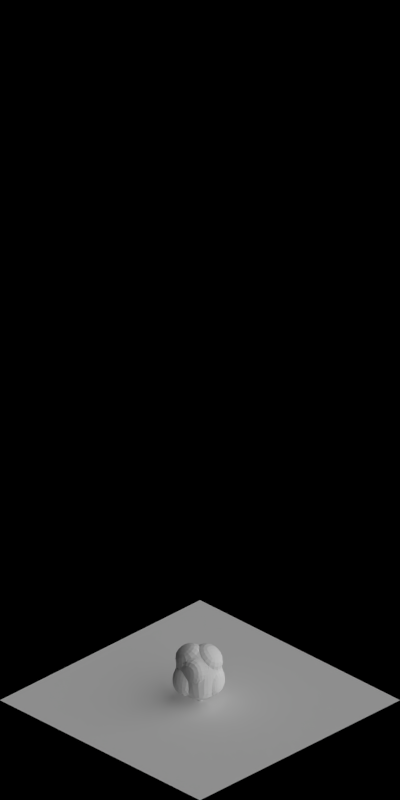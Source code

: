 # Source: tree_test.blend  (saved by Blender 2.63.0; exported with 4.5.12 LTS)
import bpy
from mathutils import Matrix  # noqa: F401  (used for matrix-valued properties, if any)

bpy.ops.wm.read_factory_settings(use_empty=True)
scene = bpy.context.scene
scene.name = 'Scene'

# ---- collections
col_collection_1 = bpy.data.collections.new('Collection 1'); scene.collection.children.link(col_collection_1)

# ---- materials (node trees are filled in below, after node groups)
mat_volume_plantgreen = bpy.data.materials.new('Volume_PlantGreen')
mat_volume_plantgreen_ld = bpy.data.materials.new('Volume_PlantGreen_LD')
mat_volume_plantgreen_md = bpy.data.materials.new('Volume_PlantGreen_MD')
mat_wood_bark = bpy.data.materials.new('Wood_Bark')
mat_special_shadowonly = bpy.data.materials.new('Special_ShadowOnly')

# ---- material node trees

# ---- world
world_world = bpy.data.worlds.new('World'); scene.world = world_world
world_world.color = (0.0, 0.0, 0.0)
world_world.use_sun_shadow = False
world_world.sun_shadow_jitter_overblur = 0.0
world_world.cycles.sampling_method = 'MANUAL'
world_world.cycles.sample_map_resolution = 256
world_world.light_settings.ao_factor = 0.5

# ---- cameras
cam_camera = bpy.data.cameras.new('Camera')
cam_camera.type = 'ORTHO'
cam_camera.clip_start = 0.001
cam_camera.clip_end = 100.0
cam_camera.lens = 35.0
cam_camera.sensor_width = 32.0
cam_camera.sensor_height = 18.0
cam_camera.ortho_scale = 5.656
cam_camera.dof.focus_distance = 0.0
cam_camera.dof.aperture_fstop = 128.0

# ---- lights
light_lamp_004 = bpy.data.lights.new('Lamp.004', 'SUN')
light_lamp_004.transmission_factor = 0.0
light_lamp_004.cutoff_distance = 30.0
light_lamp_004.angle = 1.571
light_lamp_004.energy = 1.0
light_lamp_004.shadow_buffer_clip_start = 1.001
light_lamp_004.shadow_soft_size = 1.0
light_lamp_004.shadow_cascade_max_distance = 1000.0
light_lamp_004.cycles.use_multiple_importance_sampling = False
light_lamp_003 = bpy.data.lights.new('Lamp.003', 'SUN')
light_lamp_003.transmission_factor = 0.0
light_lamp_003.cutoff_distance = 30.0
light_lamp_003.use_shadow = False
light_lamp_003.angle = 1.571
light_lamp_003.energy = 1.0
light_lamp_003.shadow_buffer_clip_start = 1.001
light_lamp_003.shadow_soft_size = 1.0
light_lamp_003.shadow_cascade_max_distance = 1000.0
light_lamp_003.cycles.use_multiple_importance_sampling = False

# ---- meshes
me_cube_003 = bpy.data.meshes.new('Cube.003')
me_cube_003.from_pydata([(0.3154, -0.374, 0.4604), (0.347, 0.2701, 0.5251), (-0.2944, 0.3508, 0.3898), (-0.2489, -0.211, 0.4788), (0.4997, -0.24, -0.1955), (0.4574, 0.4475, -0.4043), (-0.3017, 0.3542, -0.2424), (-0.3017, -0.3542, -0.2424), (0.4379, 9.764e-08, -0.2799), (0.3718, 0.3269, 0.1798), (0.3702, -0.01234, 0.6156), (0.3718, -0.3247, 0.1798), (0.05243, 0.3854, -0.2799), (-0.2798, 0.3269, 0.1798), (0.11, 0.3577, 0.5038), (-0.5425, -0.1077, -0.2853), (-0.2798, -0.3247, 0.1798), (-0.333, -1.51e-07, 0.6451), (0.01758, -0.4046, -0.1559), (0.05243, -0.3854, 0.6451), (0.336, -0.01778, 0.15), (0.04599, 0.3973, 0.1798), (-0.3502, 0.001117, 0.1798), (0.1197, -0.3829, 0.1699), (0.05243, -1.78e-07, 0.7451), (-0.1153, -0.00786, -0.5741), (-0.3154, -0.2324, 0.4861), (-0.3463, -0.3461, 0.1872), (-0.3995, -0.02144, 0.6524), (-0.4168, -0.02032, 0.1872), (-0.3201, -0.4683, -0.2316), (-0.2982, -0.4388, 0.1907), (-0.0008252, -0.5187, -0.1451), (0.1013, -0.4971, 0.1807), (-0.2662, -0.259, 0.4849), (-0.2971, -0.3727, 0.1859), (0.03513, -0.4334, 0.6511), (0.1024, -0.4309, 0.176), (0.3693, -0.4121, 0.5602), (0.4242, -0.05041, 0.7155), (0.1064, -0.4235, 0.7449), (0.1064, -0.03807, 0.8449), (0.3966, 0.269, 0.5245), (0.4213, 0.3259, 0.1792), (0.4198, -0.01339, 0.615), (0.3856, -0.01883, 0.1493), (-0.3233, 0.4276, 0.4937), (0.08116, 0.4344, 0.6077), (-0.3618, 0.07677, 0.749), (0.02361, 0.07677, 0.849), (-0.3115, 0.4203, -0.2411), (0.04262, 0.4515, -0.2786), (-0.2896, 0.393, 0.1811), (0.03617, 0.4634, 0.1811), (0.6296, -0.2083, -0.1545), (0.5677, 0.03176, -0.2388), (0.5016, -0.2929, 0.2209), (0.4659, 0.01398, 0.1911)], [], [(45, 44, 10, 20), (21, 13, 2, 14), (27, 29, 22, 16), (23, 11, 0, 19), (48, 46, 2, 17), (25, 12, 5, 8), (11, 20, 10, 0), (11, 4, 54, 56), (8, 5, 9, 20), (9, 21, 14, 1), (5, 12, 21, 9), (13, 21, 53, 52), (13, 22, 17, 2), (6, 15, 22, 13), (15, 7, 16, 22), (23, 19, 36, 37), (16, 7, 30, 31), (18, 4, 11, 23), (19, 24, 17, 3), (24, 19, 40, 41), (10, 1, 14, 24), (18, 25, 8, 4), (7, 15, 25, 18), (15, 6, 12, 25), (29, 27, 26, 28), (28, 26, 3, 17), (29, 28, 17, 22), (16, 3, 26, 27), (30, 32, 33, 31), (32, 30, 7, 18), (33, 32, 18, 23), (23, 16, 31, 33), (35, 37, 36, 34), (19, 3, 34, 36), (35, 34, 3, 16), (37, 35, 16, 23), (38, 39, 41, 40), (39, 38, 0, 10), (41, 39, 10, 24), (19, 0, 38, 40), (45, 43, 42, 44), (44, 42, 1, 10), (9, 1, 42, 43), (43, 45, 20, 9), (49, 47, 46, 48), (47, 49, 24, 14), (14, 2, 46, 47), (49, 48, 17, 24), (51, 50, 52, 53), (52, 50, 6, 13), (21, 12, 51, 53), (12, 6, 50, 51), (54, 55, 57, 56), (57, 55, 8, 20), (20, 11, 56, 57), (55, 54, 4, 8)])
me_cube_003.materials.append(mat_volume_plantgreen)
me_cube_003.use_remesh_preserve_volume = False
me_cube_003.use_remesh_preserve_attributes = False
me_cube_003.use_mirror_vertex_groups = False
me_cube_003.update()
me_cube_002 = bpy.data.meshes.new('Cube.002')
me_cube_002.from_pydata([(0.3154, -0.374, 0.4604), (0.347, 0.2701, 0.5251), (-0.2944, 0.3508, 0.3898), (-0.2489, -0.211, 0.4788), (0.4997, -0.24, -0.1955), (0.4574, 0.4475, -0.4043), (-0.3017, 0.3542, -0.2424), (-0.3017, -0.3542, -0.2424), (0.4379, 9.764e-08, -0.2799), (0.3718, 0.3269, 0.1798), (0.3702, -0.01234, 0.6156), (0.3718, -0.3247, 0.1798), (0.05243, 0.3854, -0.2799), (-0.2798, 0.3269, 0.1798), (0.11, 0.3577, 0.5038), (-0.5425, -0.1077, -0.2853), (-0.2798, -0.3247, 0.1798), (-0.333, -1.51e-07, 0.6451), (0.01758, -0.4046, -0.1559), (0.05243, -0.3854, 0.6451), (0.336, -0.01778, 0.15), (0.04599, 0.3973, 0.1798), (-0.3502, 0.001117, 0.1798), (0.1197, -0.3829, 0.1699), (0.05243, -1.78e-07, 0.7451), (-0.1153, -0.00786, -0.5741), (-0.3154, -0.2324, 0.4861), (-0.3463, -0.3461, 0.1872), (-0.3995, -0.02144, 0.6524), (-0.4168, -0.02032, 0.1872), (-0.3201, -0.4683, -0.2316), (-0.2982, -0.4388, 0.1907), (-0.0008252, -0.5187, -0.1451), (0.1013, -0.4971, 0.1807), (-0.2662, -0.259, 0.4849), (-0.2971, -0.3727, 0.1859), (0.03513, -0.4334, 0.6511), (0.1024, -0.4309, 0.176), (0.3693, -0.4121, 0.5602), (0.4242, -0.05041, 0.7155), (0.1064, -0.4235, 0.7449), (0.1064, -0.03807, 0.8449), (0.3966, 0.269, 0.5245), (0.4213, 0.3259, 0.1792), (0.4198, -0.01339, 0.615), (0.3856, -0.01883, 0.1493), (-0.3233, 0.4276, 0.4937), (0.08116, 0.4344, 0.6077), (-0.3618, 0.07677, 0.749), (0.02361, 0.07677, 0.849), (-0.3115, 0.4203, -0.2411), (0.04262, 0.4515, -0.2786), (-0.2896, 0.393, 0.1811), (0.03617, 0.4634, 0.1811), (0.6296, -0.2083, -0.1545), (0.5677, 0.03176, -0.2388), (0.5016, -0.2929, 0.2209), (0.4659, 0.01398, 0.1911)], [], [(45, 44, 10, 20), (21, 13, 2, 14), (27, 29, 22, 16), (23, 11, 0, 19), (48, 46, 2, 17), (25, 12, 5, 8), (11, 20, 10, 0), (11, 4, 54, 56), (8, 5, 9, 20), (9, 21, 14, 1), (5, 12, 21, 9), (13, 21, 53, 52), (13, 22, 17, 2), (6, 15, 22, 13), (15, 7, 16, 22), (23, 19, 36, 37), (16, 7, 30, 31), (18, 4, 11, 23), (19, 24, 17, 3), (24, 19, 40, 41), (10, 1, 14, 24), (18, 25, 8, 4), (7, 15, 25, 18), (15, 6, 12, 25), (29, 27, 26, 28), (28, 26, 3, 17), (29, 28, 17, 22), (16, 3, 26, 27), (30, 32, 33, 31), (32, 30, 7, 18), (33, 32, 18, 23), (23, 16, 31, 33), (35, 37, 36, 34), (19, 3, 34, 36), (35, 34, 3, 16), (37, 35, 16, 23), (38, 39, 41, 40), (39, 38, 0, 10), (41, 39, 10, 24), (19, 0, 38, 40), (45, 43, 42, 44), (44, 42, 1, 10), (9, 1, 42, 43), (43, 45, 20, 9), (49, 47, 46, 48), (47, 49, 24, 14), (14, 2, 46, 47), (49, 48, 17, 24), (51, 50, 52, 53), (52, 50, 6, 13), (21, 12, 51, 53), (12, 6, 50, 51), (54, 55, 57, 56), (57, 55, 8, 20), (20, 11, 56, 57), (55, 54, 4, 8)])
me_cube_002.materials.append(mat_volume_plantgreen_ld)
me_cube_002.use_remesh_preserve_volume = False
me_cube_002.use_remesh_preserve_attributes = False
me_cube_002.use_mirror_vertex_groups = False
me_cube_002.update()
me_cube_001 = bpy.data.meshes.new('Cube.001')
me_cube_001.from_pydata([(0.3154, -0.374, 0.4604), (0.347, 0.2701, 0.5251), (-0.2944, 0.3508, 0.3898), (-0.2489, -0.211, 0.4788), (0.4997, -0.24, -0.1955), (0.4574, 0.4475, -0.4043), (-0.3017, 0.3542, -0.2424), (-0.3017, -0.3542, -0.2424), (0.4379, 9.764e-08, -0.2799), (0.3718, 0.3269, 0.1798), (0.3702, -0.01234, 0.6156), (0.3718, -0.3247, 0.1798), (0.05243, 0.3854, -0.2799), (-0.2798, 0.3269, 0.1798), (0.11, 0.3577, 0.5038), (-0.5425, -0.1077, -0.2853), (-0.2798, -0.3247, 0.1798), (-0.333, -1.51e-07, 0.6451), (0.01758, -0.4046, -0.1559), (0.05243, -0.3854, 0.6451), (0.336, -0.01778, 0.15), (0.04599, 0.3973, 0.1798), (-0.3502, 0.001117, 0.1798), (0.1197, -0.3829, 0.1699), (0.05243, -1.78e-07, 0.7451), (-0.1153, -0.00786, -0.5741), (-0.3154, -0.2324, 0.4861), (-0.3463, -0.3461, 0.1872), (-0.3995, -0.02144, 0.6524), (-0.4168, -0.02032, 0.1872), (-0.3201, -0.4683, -0.2316), (-0.2982, -0.4388, 0.1907), (-0.0008252, -0.5187, -0.1451), (0.1013, -0.4971, 0.1807), (-0.2662, -0.259, 0.4849), (-0.2971, -0.3727, 0.1859), (0.03513, -0.4334, 0.6511), (0.1024, -0.4309, 0.176), (0.3693, -0.4121, 0.5602), (0.4242, -0.05041, 0.7155), (0.1064, -0.4235, 0.7449), (0.1064, -0.03807, 0.8449), (0.3966, 0.269, 0.5245), (0.4213, 0.3259, 0.1792), (0.4198, -0.01339, 0.615), (0.3856, -0.01883, 0.1493), (-0.3233, 0.4276, 0.4937), (0.08116, 0.4344, 0.6077), (-0.3618, 0.07677, 0.749), (0.02361, 0.07677, 0.849), (-0.3115, 0.4203, -0.2411), (0.04262, 0.4515, -0.2786), (-0.2896, 0.393, 0.1811), (0.03617, 0.4634, 0.1811), (0.6296, -0.2083, -0.1545), (0.5677, 0.03176, -0.2388), (0.5016, -0.2929, 0.2209), (0.4659, 0.01398, 0.1911)], [], [(45, 44, 10, 20), (21, 13, 2, 14), (27, 29, 22, 16), (23, 11, 0, 19), (48, 46, 2, 17), (25, 12, 5, 8), (11, 20, 10, 0), (11, 4, 54, 56), (8, 5, 9, 20), (9, 21, 14, 1), (5, 12, 21, 9), (13, 21, 53, 52), (13, 22, 17, 2), (6, 15, 22, 13), (15, 7, 16, 22), (23, 19, 36, 37), (16, 7, 30, 31), (18, 4, 11, 23), (19, 24, 17, 3), (24, 19, 40, 41), (10, 1, 14, 24), (18, 25, 8, 4), (7, 15, 25, 18), (15, 6, 12, 25), (29, 27, 26, 28), (28, 26, 3, 17), (29, 28, 17, 22), (16, 3, 26, 27), (30, 32, 33, 31), (32, 30, 7, 18), (33, 32, 18, 23), (23, 16, 31, 33), (35, 37, 36, 34), (19, 3, 34, 36), (35, 34, 3, 16), (37, 35, 16, 23), (38, 39, 41, 40), (39, 38, 0, 10), (41, 39, 10, 24), (19, 0, 38, 40), (45, 43, 42, 44), (44, 42, 1, 10), (9, 1, 42, 43), (43, 45, 20, 9), (49, 47, 46, 48), (47, 49, 24, 14), (14, 2, 46, 47), (49, 48, 17, 24), (51, 50, 52, 53), (52, 50, 6, 13), (21, 12, 51, 53), (12, 6, 50, 51), (54, 55, 57, 56), (57, 55, 8, 20), (20, 11, 56, 57), (55, 54, 4, 8)])
me_cube_001.materials.append(mat_volume_plantgreen_md)
me_cube_001.use_remesh_preserve_volume = False
me_cube_001.use_remesh_preserve_attributes = False
me_cube_001.use_mirror_vertex_groups = False
me_cube_001.update()
me_cylinder = bpy.data.meshes.new('Cylinder')
me_cylinder.from_pydata([(0.0, 0.08279, -1.304e-08), (0.0, 0.05, 0.6), (0.05854, 0.05854, -1.304e-08), (0.03536, 0.03536, 0.6), (0.08279, -3.619e-09, -1.304e-08), (0.05, -2.186e-09, 0.6), (0.05854, -0.05854, -1.304e-08), (0.03536, -0.03536, 0.6), (-7.238e-09, -0.08279, -1.304e-08), (-4.371e-09, -0.05, 0.6), (-0.05854, -0.05854, -1.304e-08), (-0.03536, -0.03536, 0.6), (-0.08279, 9.873e-10, -1.304e-08), (-0.05, 5.962e-10, 0.6), (-0.05854, 0.05854, -1.304e-08), (-0.03536, 0.03536, 0.6), (-0.001276, 0.05731, 0.04974), (0.03925, 0.04052, 0.04974), (0.05603, -6.193e-10, 0.04974), (0.03925, -0.04052, 0.04974), (-0.001276, -0.05731, 0.04974), (-0.0418, -0.04052, 0.04974), (-0.05858, 2.569e-09, 0.04974), (-0.0418, 0.04052, 0.04974), (0.009087, -0.02116, 0.3466), (0.02472, 0.01659, 0.3466), (0.009087, 0.05433, 0.3466), (-0.02866, 0.06997, 0.3466), (-0.06641, 0.05433, 0.3466), (-0.08204, 0.01659, 0.3466), (-0.06641, -0.02116, 0.3466), (-0.02866, -0.0368, 0.3466), (0.03797, -0.01794, 0.9688), (0.0598, -0.02699, 0.9688), (0.06884, -0.04882, 0.9688), (0.0598, -0.07065, 0.9688), (0.03797, -0.07969, 0.9688), (0.01614, -0.07065, 0.9688), (0.007095, -0.04882, 0.9688), (0.01614, -0.02699, 0.9688), (-0.05424, -9.872e-08, 1.354), (-0.05424, -9.872e-08, 1.354), (-0.05424, -9.872e-08, 1.354), (-0.05424, -9.872e-08, 1.354), (-0.05424, -9.872e-08, 1.354), (-0.05424, -9.872e-08, 1.354), (-0.05424, -9.872e-08, 1.354), (-0.05424, -9.872e-08, 1.354), (-0.00492, 0.03979, 0.4772), (0.01691, 0.03851, 0.4862), (0.02595, 0.03544, 0.5078), (0.01691, 0.03237, 0.5294), (-0.00492, 0.0311, 0.5384), (-0.02675, 0.03237, 0.5294), (-0.03579, 0.03544, 0.5078), (-0.02675, 0.03851, 0.4862), (0.01506, 0.1587, 0.5523), (0.03689, 0.1539, 0.5599), (0.04593, 0.1421, 0.5783), (0.03689, 0.1303, 0.5967), (0.01506, 0.1255, 0.6043), (-0.00677, 0.1303, 0.5967), (-0.01581, 0.1421, 0.5783), (-0.00677, 0.1539, 0.5599), (-0.01219, 0.2767, 0.7155), (0.002179, 0.2759, 0.7214), (0.008129, 0.274, 0.7356), (0.002179, 0.2722, 0.7498), (-0.01219, 0.2714, 0.7557), (-0.02655, 0.2722, 0.7498), (-0.0325, 0.274, 0.7356), (-0.02655, 0.2759, 0.7214), (-0.00492, 0.4097, 0.8603), (-0.00492, 0.4097, 0.8603), (-0.00492, 0.4097, 0.8603), (-0.00492, 0.4097, 0.8603), (-0.00492, 0.4097, 0.8603), (-0.00492, 0.4097, 0.8603), (-0.00492, 0.4097, 0.8603), (-0.00492, 0.4097, 0.8603), (0.01256, -0.02137, 0.8177), (0.01842, -0.004986, 0.8257), (0.02105, 0.001124, 0.8437), (0.0189, -0.006618, 0.861), (0.01323, -0.02368, 0.8677), (0.007373, -0.04006, 0.8597), (0.004748, -0.04617, 0.8417), (0.006897, -0.03843, 0.8243), (-0.0799, 0.02556, 0.8678), (-0.07117, 0.04099, 0.8751), (-0.06163, 0.04479, 0.8913), (-0.05686, 0.03473, 0.9069), (-0.05965, 0.01672, 0.9128), (-0.06838, 0.001292, 0.9055), (-0.07793, -0.002507, 0.8893), (-0.0827, 0.007545, 0.8737), (-0.1926, 0.03604, 0.9875), (-0.1888, 0.04684, 0.9928), (-0.1872, 0.05091, 1.005), (-0.1887, 0.04586, 1.016), (-0.1925, 0.03465, 1.02), (-0.1963, 0.02385, 1.015), (-0.1979, 0.01979, 1.003), (-0.1964, 0.02484, 0.9919), (-0.3059, 0.07698, 1.092), (-0.3059, 0.07698, 1.092), (-0.3059, 0.07698, 1.092), (-0.3059, 0.07698, 1.092), (-0.3059, 0.07698, 1.092), (-0.3059, 0.07698, 1.092), (-0.3059, 0.07698, 1.092), (-0.3059, 0.07698, 1.092), (0.004204, -0.02158, 0.4748), (-0.01335, -0.03462, 0.4838), (-0.02225, -0.03808, 0.5054), (-0.01729, -0.02992, 0.527), (-0.001372, -0.01492, 0.536), (0.01618, -0.001879, 0.527), (0.02508, 0.001575, 0.5054), (0.02012, -0.006585, 0.4838), (0.06528, -0.1256, 0.5499), (0.04541, -0.1359, 0.5575), (0.03093, -0.1327, 0.5759), (0.03031, -0.1178, 0.5943), (0.04392, -0.1001, 0.6019), (0.06378, -0.08981, 0.5943), (0.07826, -0.09302, 0.5759), (0.07888, -0.1078, 0.5575), (0.1619, -0.1985, 0.7131), (0.1504, -0.2071, 0.719), (0.1446, -0.2095, 0.7332), (0.148, -0.2043, 0.7474), (0.1585, -0.1945, 0.7533), (0.17, -0.1858, 0.7474), (0.1758, -0.1834, 0.7332), (0.1724, -0.1887, 0.719), (0.2418, -0.3051, 0.8579), (0.2418, -0.3051, 0.8579), (0.2418, -0.3051, 0.8579), (0.2418, -0.3051, 0.8579), (0.2418, -0.3051, 0.8579), (0.2418, -0.3051, 0.8579), (0.2418, -0.3051, 0.8579), (0.2418, -0.3051, 0.8579), (0.03356, 0.002724, 0.7266), (0.03958, -0.0136, 0.7346), (0.04149, -0.01997, 0.7526), (0.03817, -0.01265, 0.77), (0.03156, 0.004061, 0.7766), (0.02553, 0.02038, 0.7686), (0.02362, 0.02675, 0.7506), (0.02694, 0.01944, 0.7333), (0.1346, 0.02613, 0.7768), (0.1378, 0.008697, 0.7841), (0.1329, -0.0003453, 0.8002), (0.1228, 0.004296, 0.8158), (0.1134, 0.0199, 0.8217), (0.1102, 0.03733, 0.8144), (0.115, 0.04637, 0.7983), (0.1251, 0.04173, 0.7827), (0.2277, 0.09046, 0.8965), (0.2317, 0.07974, 0.9017), (0.2331, 0.0756, 0.9136), (0.231, 0.08046, 0.925), (0.2267, 0.09148, 0.9294), (0.2227, 0.1022, 0.9241), (0.2213, 0.1063, 0.9123), (0.2234, 0.1015, 0.9008), (0.3408, 0.1318, 1.001), (0.3408, 0.1318, 1.001), (0.3408, 0.1318, 1.001), (0.3408, 0.1318, 1.001), (0.3408, 0.1318, 1.001), (0.3408, 0.1318, 1.001), (0.3408, 0.1318, 1.001), (0.3408, 0.1318, 1.001), (-0.06005, 0.01926, 0.4061), (-0.0589, 0.004901, 0.4119), (-0.0558, -0.001026, 0.426), (-0.05256, 0.004946, 0.44), (-0.05109, 0.01932, 0.4457), (-0.05224, 0.03367, 0.4398), (-0.05534, 0.0396, 0.4258), (-0.05857, 0.03363, 0.4118), (-0.1054, 0.01926, 0.4253), (-0.1044, 0.006218, 0.4306), (-0.1015, 0.000833, 0.4434), (-0.09861, 0.006258, 0.4561), (-0.09727, 0.01932, 0.4613), (-0.09831, 0.03236, 0.456), (-0.1011, 0.03774, 0.4432), (-0.1041, 0.03232, 0.4305), (-0.206, 0.01929, 0.4477), (-0.206, 0.01929, 0.4477), (-0.206, 0.01929, 0.4477), (-0.206, 0.01929, 0.4477), (-0.206, 0.01929, 0.4477), (-0.206, 0.01929, 0.4477), (-0.206, 0.01929, 0.4477), (-0.206, 0.01929, 0.4477), (0.04593, -0.05514, 1.023), (0.05806, -0.05935, 1.015), (0.06245, -0.0567, 0.9999), (0.05654, -0.04875, 0.9879), (0.04379, -0.04016, 0.9856), (0.03166, -0.03595, 0.9944), (0.02727, -0.03859, 1.009), (0.03318, -0.04654, 1.021), (0.07009, -0.01262, 1.029), (0.0811, -0.01645, 1.021), (0.0851, -0.01404, 1.008), (0.07973, -0.006819, 0.9972), (0.06814, 0.0009912, 0.9951), (0.05712, 0.004814, 1.003), (0.05313, 0.002411, 1.016), (0.0585, -0.004812, 1.027), (0.1224, 0.07072, 1.06), (0.1224, 0.07072, 1.06), (0.1224, 0.07072, 1.06), (0.1224, 0.07072, 1.06), (0.1224, 0.07072, 1.06), (0.1224, 0.07072, 1.06), (0.1224, 0.07072, 1.06), (0.1224, 0.07072, 1.06), (-0.00353, -0.02404, 0.6324), (-0.01984, -0.01798, 0.6404), (-0.02592, -0.01529, 0.6584), (-0.0182, -0.01753, 0.6758), (-0.001213, -0.0234, 0.6824), (0.0151, -0.02945, 0.6744), (0.02117, -0.03215, 0.6564), (0.01346, -0.02991, 0.639), (-0.05157, -0.1159, 0.6826), (-0.06689, -0.107, 0.6899), (-0.07057, -0.09743, 0.706), (-0.06046, -0.09278, 0.7216), (-0.04248, -0.09579, 0.7275), (-0.02716, -0.1047, 0.7202), (-0.02348, -0.1143, 0.7041), (-0.03359, -0.1189, 0.6885), (-0.06341, -0.2285, 0.8022), (-0.07416, -0.2246, 0.8075), (-0.07821, -0.2229, 0.8193), (-0.07317, -0.2245, 0.8308), (-0.06202, -0.2284, 0.8352), (-0.05126, -0.2324, 0.8299), (-0.04722, -0.234, 0.8181), (-0.05225, -0.2324, 0.8066), (-0.1057, -0.3413, 0.9069), (-0.1057, -0.3413, 0.9069), (-0.1057, -0.3413, 0.9069), (-0.1057, -0.3413, 0.9069), (-0.1057, -0.3413, 0.9069), (-0.1057, -0.3413, 0.9069), (-0.1057, -0.3413, 0.9069), (-0.1057, -0.3413, 0.9069)], [], [(27, 1, 3, 26), (26, 3, 5, 25), (25, 5, 7, 24), (24, 7, 9, 31), (31, 9, 11, 30), (30, 11, 13, 29), (28, 15, 1, 27), (29, 13, 15, 28), (0, 16, 17, 2), (2, 17, 18, 4), (4, 18, 19, 6), (6, 19, 20, 8), (8, 20, 21, 10), (10, 21, 22, 12), (14, 23, 16, 0), (12, 22, 23, 14), (22, 29, 28, 23), (16, 27, 26, 17), (17, 26, 25, 18), (19, 24, 31, 20), (21, 30, 29, 22), (18, 25, 24, 19), (23, 28, 27, 16), (20, 31, 30, 21), (13, 11, 37, 38), (15, 13, 38, 39), (1, 15, 39, 32), (5, 3, 33, 34), (7, 5, 34, 35), (3, 1, 32, 33), (9, 7, 35, 36), (11, 9, 36, 37), (35, 34, 42, 43), (38, 37, 45, 46), (34, 33, 41, 42), (37, 36, 44, 45), (32, 39, 47, 40), (33, 32, 40, 41), (36, 35, 43, 44), (39, 38, 46, 47), (61, 60, 52, 53), (56, 63, 55, 48), (57, 56, 48, 49), (60, 59, 51, 52), (63, 62, 54, 55), (59, 58, 50, 51), (62, 61, 53, 54), (58, 57, 49, 50), (71, 70, 62, 63), (67, 66, 58, 59), (70, 69, 61, 62), (66, 65, 57, 58), (69, 68, 60, 61), (64, 71, 63, 56), (65, 64, 56, 57), (68, 67, 59, 60), (72, 79, 71, 64), (73, 72, 64, 65), (76, 75, 67, 68), (79, 78, 70, 71), (75, 74, 66, 67), (78, 77, 69, 70), (74, 73, 65, 66), (77, 76, 68, 69), (93, 92, 84, 85), (88, 95, 87, 80), (89, 88, 80, 81), (92, 91, 83, 84), (95, 94, 86, 87), (91, 90, 82, 83), (94, 93, 85, 86), (90, 89, 81, 82), (103, 102, 94, 95), (99, 98, 90, 91), (102, 101, 93, 94), (98, 97, 89, 90), (101, 100, 92, 93), (96, 103, 95, 88), (97, 96, 88, 89), (100, 99, 91, 92), (104, 111, 103, 96), (105, 104, 96, 97), (108, 107, 99, 100), (111, 110, 102, 103), (107, 106, 98, 99), (110, 109, 101, 102), (106, 105, 97, 98), (109, 108, 100, 101), (125, 124, 116, 117), (120, 127, 119, 112), (121, 120, 112, 113), (124, 123, 115, 116), (127, 126, 118, 119), (123, 122, 114, 115), (126, 125, 117, 118), (122, 121, 113, 114), (135, 134, 126, 127), (131, 130, 122, 123), (134, 133, 125, 126), (130, 129, 121, 122), (133, 132, 124, 125), (128, 135, 127, 120), (129, 128, 120, 121), (132, 131, 123, 124), (136, 143, 135, 128), (137, 136, 128, 129), (140, 139, 131, 132), (143, 142, 134, 135), (139, 138, 130, 131), (142, 141, 133, 134), (138, 137, 129, 130), (141, 140, 132, 133), (157, 156, 148, 149), (152, 159, 151, 144), (153, 152, 144, 145), (156, 155, 147, 148), (159, 158, 150, 151), (155, 154, 146, 147), (158, 157, 149, 150), (154, 153, 145, 146), (167, 166, 158, 159), (163, 162, 154, 155), (166, 165, 157, 158), (162, 161, 153, 154), (165, 164, 156, 157), (160, 167, 159, 152), (161, 160, 152, 153), (164, 163, 155, 156), (168, 175, 167, 160), (169, 168, 160, 161), (172, 171, 163, 164), (175, 174, 166, 167), (171, 170, 162, 163), (174, 173, 165, 166), (170, 169, 161, 162), (173, 172, 164, 165), (186, 185, 177, 178), (189, 188, 180, 181), (184, 191, 183, 176), (185, 184, 176, 177), (188, 187, 179, 180), (191, 190, 182, 183), (187, 186, 178, 179), (190, 189, 181, 182), (196, 195, 187, 188), (199, 198, 190, 191), (195, 194, 186, 187), (198, 197, 189, 190), (194, 193, 185, 186), (197, 196, 188, 189), (192, 199, 191, 184), (193, 192, 184, 185), (210, 209, 201, 202), (213, 212, 204, 205), (208, 215, 207, 200), (209, 208, 200, 201), (212, 211, 203, 204), (215, 214, 206, 207), (211, 210, 202, 203), (214, 213, 205, 206), (220, 219, 211, 212), (223, 222, 214, 215), (219, 218, 210, 211), (222, 221, 213, 214), (218, 217, 209, 210), (221, 220, 212, 213), (216, 223, 215, 208), (217, 216, 208, 209), (237, 236, 228, 229), (232, 239, 231, 224), (233, 232, 224, 225), (236, 235, 227, 228), (239, 238, 230, 231), (235, 234, 226, 227), (238, 237, 229, 230), (234, 233, 225, 226), (247, 246, 238, 239), (243, 242, 234, 235), (246, 245, 237, 238), (242, 241, 233, 234), (245, 244, 236, 237), (240, 247, 239, 232), (241, 240, 232, 233), (244, 243, 235, 236), (248, 255, 247, 240), (249, 248, 240, 241), (252, 251, 243, 244), (255, 254, 246, 247), (251, 250, 242, 243), (254, 253, 245, 246), (250, 249, 241, 242), (253, 252, 244, 245)])
me_cylinder.polygons.foreach_set('use_smooth', [1, 1, 1, 1, 1, 1, 1, 1, 1, 1, 1, 1, 1, 1, 1, 1, 1, 1, 1, 1, 1, 1, 1, 1, 1, 1, 1, 1, 1, 1, 1, 1, 1, 1, 1, 1, 1, 1, 1, 1, 0, 0, 0, 0, 0, 0, 0, 0, 0, 0, 0, 0, 0, 0, 0, 0, 0, 0, 0, 0, 0, 0, 0, 0, 0, 0, 0, 0, 0, 0, 0, 0, 0, 0, 0, 0, 0, 0, 0, 0, 0, 0, 0, 0, 0, 0, 0, 0, 0, 0, 0, 0, 0, 0, 0, 0, 0, 0, 0, 0, 0, 0, 0, 0, 0, 0, 0, 0, 0, 0, 0, 0, 0, 0, 0, 0, 0, 0, 0, 0, 0, 0, 0, 0, 0, 0, 0, 0, 0, 0, 0, 0, 0, 0, 0, 0, 0, 0, 0, 0, 0, 0, 0, 0, 0, 0, 0, 0, 0, 0, 0, 0, 0, 0, 0, 0, 0, 0, 0, 0, 0, 0, 0, 0, 0, 0, 0, 0, 0, 0, 0, 0, 0, 0, 0, 0, 0, 0, 0, 0, 0, 0, 0, 0, 0, 0, 0, 0, 0, 0, 0, 0])
me_cylinder.materials.append(mat_wood_bark)
me_cylinder.use_remesh_preserve_volume = False
me_cylinder.use_remesh_preserve_attributes = False
me_cylinder.use_mirror_vertex_groups = False
me_cylinder.update()
me_plane_001 = bpy.data.meshes.new('Plane.001')
me_plane_001.from_pydata([(1.0, -1.0, 0.0), (-1.0, -1.0, 0.0), (1.0, 1.0, 0.0), (-1.0, 1.0, 0.0)], [], [(2, 3, 1, 0)])
me_plane_001.materials.append(mat_special_shadowonly)
me_plane_001.use_remesh_preserve_volume = False
me_plane_001.use_remesh_preserve_attributes = False
me_plane_001.use_mirror_vertex_groups = False
me_plane_001.update()

# ---- objects
ob_empty = bpy.data.objects.new('Empty', None)
ob_cube_003 = bpy.data.objects.new('Cube.003', me_cube_003)
ob_cube_002 = bpy.data.objects.new('Cube.002', me_cube_003)
ob_cube_001 = bpy.data.objects.new('Cube.001', me_cube_003)
ob_cube_000 = bpy.data.objects.new('Cube.000', me_cube_003)
ob_cube_008 = bpy.data.objects.new('Cube.008', me_cube_002)
ob_cube_007 = bpy.data.objects.new('Cube.007', me_cube_001)
ob_cylinder_006 = bpy.data.objects.new('Cylinder.006', me_cylinder)
ob_cylinder_005 = bpy.data.objects.new('Cylinder.005', me_cylinder)
ob_cylinder_004 = bpy.data.objects.new('Cylinder.004', me_cylinder)
ob_cylinder_003 = bpy.data.objects.new('Cylinder.003', me_cylinder)
ob_cylinder_002 = bpy.data.objects.new('Cylinder.002', me_cylinder)
ob_cylinder_001 = bpy.data.objects.new('Cylinder.001', me_cylinder)
ob_cylinder = bpy.data.objects.new('Cylinder', me_cylinder)
ob_plane = bpy.data.objects.new('Plane', me_plane_001)
ob_rotationcontrol_001 = bpy.data.objects.new('RotationControl.001', None)
ob_cameratarget = bpy.data.objects.new('CameraTarget', None)
ob_camera = bpy.data.objects.new('Camera', cam_camera)
ob_lamp_001 = bpy.data.objects.new('Lamp.001', light_lamp_004)
ob_lamp = bpy.data.objects.new('Lamp', light_lamp_003)

# ---- transforms, parenting, visibility, modifiers, constraints
ob_empty.location = (0.0, 0.0, -2.0)
ob_empty.empty_image_offset = (0.0, 0.0)
ob_empty.lineart.crease_threshold = 0.0
ob_cube_003.parent = ob_empty
ob_cube_003.matrix_parent_inverse = Matrix(((1.0, 0.0, 0.0, 0.0), (0.0, 1.0, 0.0, 0.0), (0.0, 0.0, 1.0, 2.0), (0.0, 0.0, 0.0, 1.0)))
ob_cube_003.location = (0.0, 0.0, 0.2)
ob_cube_003.scale = (0.25, 0.25, 0.25)
ob_cube_003.lineart.crease_threshold = 0.0
_m = ob_cube_003.modifiers.new('Subsurf', 'SUBSURF')
_m.uv_smooth = 'PRESERVE_CORNERS'
_m.quality = 2
_m.show_only_control_edges = False
_m = ob_cube_003.modifiers.new('Displace', 'DISPLACE')
_m.strength = 0.5
ob_cube_002.parent = ob_empty
ob_cube_002.matrix_parent_inverse = Matrix(((1.0, 0.0, 0.0, 0.0), (0.0, 1.0, 0.0, 0.0), (0.0, 0.0, 1.0, 2.0), (0.0, 0.0, 0.0, 1.0)))
ob_cube_002.location = (-5.0, 0.0, 0.4)
ob_cube_002.scale = (0.5, 0.5, 0.5)
ob_cube_002.lineart.crease_threshold = 0.0
_m = ob_cube_002.modifiers.new('Subsurf', 'SUBSURF')
_m.uv_smooth = 'PRESERVE_CORNERS'
_m.quality = 2
_m.show_only_control_edges = False
_m = ob_cube_002.modifiers.new('Displace', 'DISPLACE')
_m.strength = 0.5
ob_cube_001.parent = ob_empty
ob_cube_001.matrix_parent_inverse = Matrix(((1.0, 0.0, 0.0, 0.0), (0.0, 1.0, 0.0, 0.0), (0.0, 0.0, 1.0, 2.0), (0.0, 0.0, 0.0, 1.0)))
ob_cube_001.location = (-10.0, 0.0, 0.6)
ob_cube_001.scale = (0.75, 0.75, 0.75)
ob_cube_001.lineart.crease_threshold = 0.0
_m = ob_cube_001.modifiers.new('Subsurf', 'SUBSURF')
_m.uv_smooth = 'PRESERVE_CORNERS'
_m.quality = 2
_m.show_only_control_edges = False
_m = ob_cube_001.modifiers.new('Displace', 'DISPLACE')
_m.strength = 0.5
ob_cube_000.parent = ob_empty
ob_cube_000.matrix_parent_inverse = Matrix(((1.0, 0.0, 0.0, 0.0), (0.0, 1.0, 0.0, 0.0), (0.0, 0.0, 1.0, 2.0), (0.0, 0.0, 0.0, 1.0)))
ob_cube_000.location = (-15.0, 0.0, 0.8)
ob_cube_000.lineart.crease_threshold = 0.0
_m = ob_cube_000.modifiers.new('Subsurf', 'SUBSURF')
_m.uv_smooth = 'PRESERVE_CORNERS'
_m.quality = 2
_m.show_only_control_edges = False
_m = ob_cube_000.modifiers.new('Displace', 'DISPLACE')
_m.strength = 0.5
ob_cube_008.parent = ob_empty
ob_cube_008.matrix_parent_inverse = Matrix(((1.0, 0.0, 0.0, 0.0), (0.0, 1.0, 0.0, 0.0), (0.0, 0.0, 1.0, 2.0), (0.0, 0.0, 0.0, 1.0)))
ob_cube_008.location = (-25.0, 0.0, 0.8)
ob_cube_008.lineart.crease_threshold = 0.0
_m = ob_cube_008.modifiers.new('Subsurf', 'SUBSURF')
_m.uv_smooth = 'PRESERVE_CORNERS'
_m.quality = 2
_m.show_only_control_edges = False
_m = ob_cube_008.modifiers.new('Displace', 'DISPLACE')
_m.strength = 0.5
ob_cube_007.parent = ob_empty
ob_cube_007.matrix_parent_inverse = Matrix(((1.0, 0.0, 0.0, 0.0), (0.0, 1.0, 0.0, 0.0), (0.0, 0.0, 1.0, 2.0), (0.0, 0.0, 0.0, 1.0)))
ob_cube_007.location = (-20.0, 0.0, 0.8)
ob_cube_007.lineart.crease_threshold = 0.0
_m = ob_cube_007.modifiers.new('Subsurf', 'SUBSURF')
_m.uv_smooth = 'PRESERVE_CORNERS'
_m.quality = 2
_m.show_only_control_edges = False
_m = ob_cube_007.modifiers.new('Displace', 'DISPLACE')
_m.strength = 0.5
ob_cylinder_006.parent = ob_empty
ob_cylinder_006.matrix_parent_inverse = Matrix(((1.0, 0.0, 0.0, 0.0), (0.0, 1.0, 0.0, 0.0), (0.0, 0.0, 1.0, 2.0), (0.0, 0.0, 0.0, 1.0)))
ob_cylinder_006.location = (-30.0, 0.0, 0.0)
ob_cylinder_006.lineart.crease_threshold = 0.0
ob_cylinder_005.parent = ob_empty
ob_cylinder_005.matrix_parent_inverse = Matrix(((1.0, 0.0, 0.0, 0.0), (0.0, 1.0, 0.0, 0.0), (0.0, 0.0, 1.0, 2.0), (0.0, 0.0, 0.0, 1.0)))
ob_cylinder_005.location = (-25.0, 0.0, 0.0)
ob_cylinder_005.lineart.crease_threshold = 0.0
ob_cylinder_004.parent = ob_empty
ob_cylinder_004.matrix_parent_inverse = Matrix(((1.0, 0.0, 0.0, 0.0), (0.0, 1.0, 0.0, 0.0), (0.0, 0.0, 1.0, 2.0), (0.0, 0.0, 0.0, 1.0)))
ob_cylinder_004.location = (-20.0, 0.0, 0.0)
ob_cylinder_004.lineart.crease_threshold = 0.0
ob_cylinder_003.parent = ob_empty
ob_cylinder_003.matrix_parent_inverse = Matrix(((1.0, 0.0, 0.0, 0.0), (0.0, 1.0, 0.0, 0.0), (0.0, 0.0, 1.0, 2.0), (0.0, 0.0, 0.0, 1.0)))
ob_cylinder_003.location = (-15.0, 0.0, 0.0)
ob_cylinder_003.lineart.crease_threshold = 0.0
ob_cylinder_002.parent = ob_empty
ob_cylinder_002.matrix_parent_inverse = Matrix(((1.0, 0.0, 0.0, 0.0), (0.0, 1.0, 0.0, 0.0), (0.0, 0.0, 1.0, 2.0), (0.0, 0.0, 0.0, 1.0)))
ob_cylinder_002.location = (-10.0, 0.0, 0.0)
ob_cylinder_002.scale = (0.75, 0.75, 0.75)
ob_cylinder_002.lineart.crease_threshold = 0.0
ob_cylinder_001.parent = ob_empty
ob_cylinder_001.matrix_parent_inverse = Matrix(((1.0, 0.0, 0.0, 0.0), (0.0, 1.0, 0.0, 0.0), (0.0, 0.0, 1.0, 2.0), (0.0, 0.0, 0.0, 1.0)))
ob_cylinder_001.location = (-5.0, 0.0, 0.0)
ob_cylinder_001.scale = (0.5, 0.5, 0.5)
ob_cylinder_001.lineart.crease_threshold = 0.0
ob_cylinder.parent = ob_empty
ob_cylinder.matrix_parent_inverse = Matrix(((1.0, 0.0, 0.0, 0.0), (0.0, 1.0, 0.0, 0.0), (0.0, 0.0, 1.0, 2.0), (0.0, 0.0, 0.0, 1.0)))
ob_cylinder.location = (0.0, 0.0, 0.0)
ob_cylinder.scale = (0.25, 0.25, 0.25)
ob_cylinder.lineart.crease_threshold = 0.0
ob_plane.location = (0.0, 0.0, 0.0)
ob_plane.lineart.crease_threshold = 0.0
ob_rotationcontrol_001.location = (0.0, 0.0, 0.0)
ob_rotationcontrol_001.empty_image_offset = (0.0, 0.0)
ob_rotationcontrol_001.lineart.crease_threshold = 0.0
ob_cameratarget.parent = ob_rotationcontrol_001
ob_cameratarget.location = (0.0, 0.0, 2.451)
ob_cameratarget.empty_image_offset = (0.0, 0.0)
ob_cameratarget.lineart.crease_threshold = 0.0
ob_camera.parent = ob_cameratarget
ob_camera.location = (4.0, 4.0, 3.268)
ob_camera.rotation_euler = (1.109, 0.01082, 0.8149)
ob_camera.lock_rotations_4d = False
ob_camera.empty_display_type = 'ARROWS'
ob_camera.color = (0.0, 0.0, 0.0, 0.0)
ob_camera.display_type = 'WIRE'
ob_camera.lineart.crease_threshold = 0.0
_c = ob_camera.constraints.new('TRACK_TO'); _c.name = 'TrackTo'
_c.target = ob_cameratarget
ob_lamp_001.parent = ob_rotationcontrol_001
ob_lamp_001.location = (-1.0, 2.0, 2.0)
ob_lamp_001.lock_rotations_4d = False
ob_lamp_001.empty_display_type = 'ARROWS'
ob_lamp_001.color = (0.0, 0.0, 0.0, 0.0)
ob_lamp_001.lineart.crease_threshold = 0.0
_c = ob_lamp_001.constraints.new('TRACK_TO'); _c.name = 'TrackTo'
_c.target = ob_rotationcontrol_001
ob_lamp.parent = ob_rotationcontrol_001
ob_lamp.location = (-1.0, 2.0, 0.8)
ob_lamp.lock_rotations_4d = False
ob_lamp.empty_display_type = 'ARROWS'
ob_lamp.color = (0.0, 0.0, 0.0, 0.0)
ob_lamp.lineart.crease_threshold = 0.0
_c = ob_lamp.constraints.new('TRACK_TO'); _c.name = 'TrackTo'
_c.target = ob_rotationcontrol_001

# ---- collection membership
col_collection_1.objects.link(ob_empty)
col_collection_1.objects.link(ob_cube_003)
col_collection_1.objects.link(ob_cube_002)
col_collection_1.objects.link(ob_cube_001)
col_collection_1.objects.link(ob_cube_000)
col_collection_1.objects.link(ob_cube_008)
col_collection_1.objects.link(ob_cube_007)
col_collection_1.objects.link(ob_cylinder_006)
col_collection_1.objects.link(ob_cylinder_005)
col_collection_1.objects.link(ob_cylinder_004)
col_collection_1.objects.link(ob_cylinder_003)
col_collection_1.objects.link(ob_cylinder_002)
col_collection_1.objects.link(ob_cylinder_001)
col_collection_1.objects.link(ob_cylinder)
col_collection_1.objects.link(ob_plane)
col_collection_1.objects.link(ob_rotationcontrol_001)
col_collection_1.objects.link(ob_cameratarget)
col_collection_1.objects.link(ob_camera)
col_collection_1.objects.link(ob_lamp_001)
col_collection_1.objects.link(ob_lamp)

# ---- scene / render settings (as saved in the file)
scene.camera = ob_camera
scene.frame_start = 1; scene.frame_end = 7; scene.frame_set(1)
scene.render.engine = 'BLENDER_EEVEE_NEXT'
scene.render.image_settings.compression = 90
scene.render.resolution_x = 256
scene.render.resolution_y = 512
scene.render.dither_intensity = 0.0
scene.render.bake_margin = 2
scene.render.bake_bias = 0.0
scene.cycles.use_denoising = False
scene.cycles.samples = 10
scene.cycles.sampling_pattern = 'TABULATED_SOBOL'
scene.cycles.light_sampling_threshold = 0.0
scene.cycles.use_adaptive_sampling = False
scene.cycles.use_light_tree = False
scene.cycles.blur_glossy = 0.0
scene.cycles.volume_bounces = 1
scene.cycles.pixel_filter_type = 'GAUSSIAN'
scene.cycles.sample_clamp_indirect = 0.0
scene.view_settings.view_transform = 'Standard'
bpy.context.view_layer.update()
